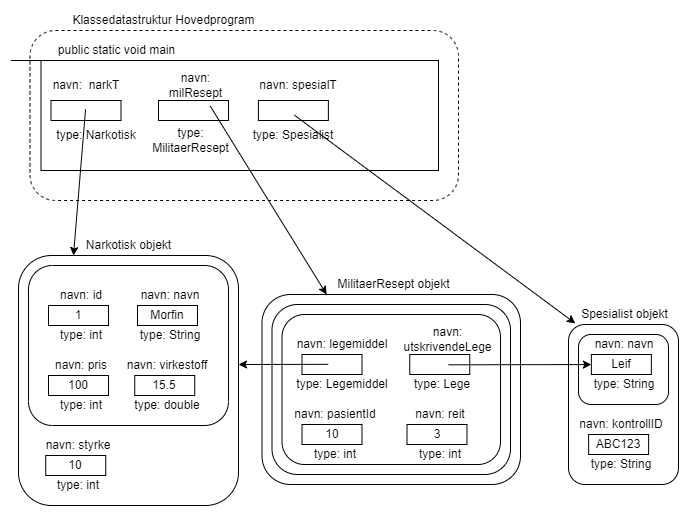

The diagram above was exported from draw.io. Its source (the exported page's mxGraphModel, read from the mxfile embedded in the PNG):
<mxGraphModel dx="1311" dy="928" grid="1" gridSize="10" guides="1" tooltips="1" connect="1" arrows="1" fold="1" page="1" pageScale="1" pageWidth="827" pageHeight="1169" math="0" shadow="0">
  <root>
    <mxCell id="u0ncaf2sfDX0btVjAEH_-0" />
    <mxCell id="u0ncaf2sfDX0btVjAEH_-1" parent="u0ncaf2sfDX0btVjAEH_-0" />
    <mxCell id="u0ncaf2sfDX0btVjAEH_-3" value="" style="rounded=1;whiteSpace=wrap;html=1;dashed=1;" parent="u0ncaf2sfDX0btVjAEH_-1" vertex="1">
      <mxGeometry x="21.5" y="350" width="428.5" height="170" as="geometry" />
    </mxCell>
    <mxCell id="u0ncaf2sfDX0btVjAEH_-4" value="Klassedatastruktur Hovedprogram" style="text;html=1;align=center;verticalAlign=middle;resizable=0;points=[];autosize=1;strokeColor=none;fillColor=none;" parent="u0ncaf2sfDX0btVjAEH_-1" vertex="1">
      <mxGeometry x="54.75" y="330" width="200" height="20" as="geometry" />
    </mxCell>
    <mxCell id="u0ncaf2sfDX0btVjAEH_-5" value="" style="rounded=0;whiteSpace=wrap;html=1;" parent="u0ncaf2sfDX0btVjAEH_-1" vertex="1">
      <mxGeometry x="32.5" y="380" width="397.5" height="110" as="geometry" />
    </mxCell>
    <mxCell id="u0ncaf2sfDX0btVjAEH_-6" value="" style="endArrow=none;html=1;rounded=0;entryX=1;entryY=0;entryDx=0;entryDy=0;" parent="u0ncaf2sfDX0btVjAEH_-1" target="u0ncaf2sfDX0btVjAEH_-5" edge="1">
      <mxGeometry width="50" height="50" relative="1" as="geometry">
        <mxPoint x="2.5" y="380" as="sourcePoint" />
        <mxPoint x="402.5" y="470" as="targetPoint" />
      </mxGeometry>
    </mxCell>
    <mxCell id="u0ncaf2sfDX0btVjAEH_-7" value="public static void main" style="text;html=1;align=center;verticalAlign=middle;resizable=0;points=[];autosize=1;strokeColor=none;fillColor=none;" parent="u0ncaf2sfDX0btVjAEH_-1" vertex="1">
      <mxGeometry x="42.5" y="360" width="130" height="20" as="geometry" />
    </mxCell>
    <mxCell id="u0ncaf2sfDX0btVjAEH_-8" value="" style="rounded=0;whiteSpace=wrap;html=1;" parent="u0ncaf2sfDX0btVjAEH_-1" vertex="1">
      <mxGeometry x="42.5" y="420" width="70" height="20" as="geometry" />
    </mxCell>
    <mxCell id="u0ncaf2sfDX0btVjAEH_-9" value="navn:&amp;nbsp; narkT" style="text;html=1;strokeColor=none;fillColor=none;align=center;verticalAlign=middle;whiteSpace=wrap;rounded=0;" parent="u0ncaf2sfDX0btVjAEH_-1" vertex="1">
      <mxGeometry x="42.5" y="390" width="70" height="30" as="geometry" />
    </mxCell>
    <mxCell id="u0ncaf2sfDX0btVjAEH_-10" value="type: Narkotisk" style="text;html=1;strokeColor=none;fillColor=none;align=center;verticalAlign=middle;whiteSpace=wrap;rounded=0;" parent="u0ncaf2sfDX0btVjAEH_-1" vertex="1">
      <mxGeometry x="42.5" y="440" width="90" height="30" as="geometry" />
    </mxCell>
    <mxCell id="u0ncaf2sfDX0btVjAEH_-23" value="" style="rounded=0;whiteSpace=wrap;html=1;" parent="u0ncaf2sfDX0btVjAEH_-1" vertex="1">
      <mxGeometry x="149.99" y="420" width="70" height="20" as="geometry" />
    </mxCell>
    <mxCell id="u0ncaf2sfDX0btVjAEH_-24" value="navn: milResept" style="text;html=1;strokeColor=none;fillColor=none;align=center;verticalAlign=middle;whiteSpace=wrap;rounded=0;" parent="u0ncaf2sfDX0btVjAEH_-1" vertex="1">
      <mxGeometry x="144.99" y="390" width="85" height="30" as="geometry" />
    </mxCell>
    <mxCell id="u0ncaf2sfDX0btVjAEH_-25" value="type: MilitaerResept" style="text;html=1;strokeColor=none;fillColor=none;align=center;verticalAlign=middle;whiteSpace=wrap;rounded=0;" parent="u0ncaf2sfDX0btVjAEH_-1" vertex="1">
      <mxGeometry x="144.99" y="440" width="75" height="40" as="geometry" />
    </mxCell>
    <mxCell id="u0ncaf2sfDX0btVjAEH_-26" value="" style="rounded=0;whiteSpace=wrap;html=1;" parent="u0ncaf2sfDX0btVjAEH_-1" vertex="1">
      <mxGeometry x="249.88" y="420" width="70" height="20" as="geometry" />
    </mxCell>
    <mxCell id="u0ncaf2sfDX0btVjAEH_-27" value="navn: spesialT" style="text;html=1;strokeColor=none;fillColor=none;align=center;verticalAlign=middle;whiteSpace=wrap;rounded=0;" parent="u0ncaf2sfDX0btVjAEH_-1" vertex="1">
      <mxGeometry x="249.88" y="390" width="80" height="30" as="geometry" />
    </mxCell>
    <mxCell id="u0ncaf2sfDX0btVjAEH_-28" value="type: Spesialist" style="text;html=1;strokeColor=none;fillColor=none;align=center;verticalAlign=middle;whiteSpace=wrap;rounded=0;" parent="u0ncaf2sfDX0btVjAEH_-1" vertex="1">
      <mxGeometry x="239.88" y="440" width="90" height="30" as="geometry" />
    </mxCell>
    <mxCell id="u0ncaf2sfDX0btVjAEH_-35" value="" style="rounded=1;whiteSpace=wrap;html=1;" parent="u0ncaf2sfDX0btVjAEH_-1" vertex="1">
      <mxGeometry x="9.990000000000009" y="575" width="220" height="250" as="geometry" />
    </mxCell>
    <mxCell id="u0ncaf2sfDX0btVjAEH_-36" value="" style="rounded=1;whiteSpace=wrap;html=1;" parent="u0ncaf2sfDX0btVjAEH_-1" vertex="1">
      <mxGeometry x="19.99000000000001" y="585" width="200" height="160" as="geometry" />
    </mxCell>
    <mxCell id="u0ncaf2sfDX0btVjAEH_-37" value="Narkotisk objekt" style="text;html=1;align=center;verticalAlign=middle;resizable=0;points=[];autosize=1;strokeColor=none;fillColor=none;" parent="u0ncaf2sfDX0btVjAEH_-1" vertex="1">
      <mxGeometry x="69.99000000000001" y="555" width="100" height="20" as="geometry" />
    </mxCell>
    <mxCell id="u0ncaf2sfDX0btVjAEH_-38" value="1" style="rounded=0;whiteSpace=wrap;html=1;" parent="u0ncaf2sfDX0btVjAEH_-1" vertex="1">
      <mxGeometry x="39.99000000000001" y="625" width="60" height="20" as="geometry" />
    </mxCell>
    <mxCell id="u0ncaf2sfDX0btVjAEH_-39" value="navn: id" style="text;html=1;strokeColor=none;fillColor=none;align=center;verticalAlign=middle;whiteSpace=wrap;rounded=0;" parent="u0ncaf2sfDX0btVjAEH_-1" vertex="1">
      <mxGeometry x="29.99000000000001" y="605" width="85.5" height="20" as="geometry" />
    </mxCell>
    <mxCell id="u0ncaf2sfDX0btVjAEH_-40" value="type: int" style="text;html=1;strokeColor=none;fillColor=none;align=center;verticalAlign=middle;whiteSpace=wrap;rounded=0;" parent="u0ncaf2sfDX0btVjAEH_-1" vertex="1">
      <mxGeometry x="29.99000000000001" y="645" width="85.5" height="20" as="geometry" />
    </mxCell>
    <mxCell id="u0ncaf2sfDX0btVjAEH_-41" value="Morfin" style="rounded=0;whiteSpace=wrap;html=1;" parent="u0ncaf2sfDX0btVjAEH_-1" vertex="1">
      <mxGeometry x="128.99" y="625" width="60" height="20" as="geometry" />
    </mxCell>
    <mxCell id="u0ncaf2sfDX0btVjAEH_-42" value="navn: navn" style="text;html=1;strokeColor=none;fillColor=none;align=center;verticalAlign=middle;whiteSpace=wrap;rounded=0;" parent="u0ncaf2sfDX0btVjAEH_-1" vertex="1">
      <mxGeometry x="118.99000000000001" y="605" width="85.5" height="20" as="geometry" />
    </mxCell>
    <mxCell id="u0ncaf2sfDX0btVjAEH_-43" value="type: String" style="text;html=1;strokeColor=none;fillColor=none;align=center;verticalAlign=middle;whiteSpace=wrap;rounded=0;" parent="u0ncaf2sfDX0btVjAEH_-1" vertex="1">
      <mxGeometry x="118.99000000000001" y="645" width="85.5" height="20" as="geometry" />
    </mxCell>
    <mxCell id="u0ncaf2sfDX0btVjAEH_-44" value="100" style="rounded=0;whiteSpace=wrap;html=1;" parent="u0ncaf2sfDX0btVjAEH_-1" vertex="1">
      <mxGeometry x="39.99000000000001" y="695" width="60" height="20" as="geometry" />
    </mxCell>
    <mxCell id="u0ncaf2sfDX0btVjAEH_-45" value="navn: pris" style="text;html=1;strokeColor=none;fillColor=none;align=center;verticalAlign=middle;whiteSpace=wrap;rounded=0;" parent="u0ncaf2sfDX0btVjAEH_-1" vertex="1">
      <mxGeometry x="29.99000000000001" y="675" width="85.5" height="20" as="geometry" />
    </mxCell>
    <mxCell id="u0ncaf2sfDX0btVjAEH_-46" value="type: int" style="text;html=1;strokeColor=none;fillColor=none;align=center;verticalAlign=middle;whiteSpace=wrap;rounded=0;" parent="u0ncaf2sfDX0btVjAEH_-1" vertex="1">
      <mxGeometry x="29.99000000000001" y="715" width="85.5" height="20" as="geometry" />
    </mxCell>
    <mxCell id="u0ncaf2sfDX0btVjAEH_-47" value="15.5" style="rounded=0;whiteSpace=wrap;html=1;" parent="u0ncaf2sfDX0btVjAEH_-1" vertex="1">
      <mxGeometry x="126.24000000000001" y="695" width="60" height="20" as="geometry" />
    </mxCell>
    <mxCell id="u0ncaf2sfDX0btVjAEH_-48" value="navn: virkestoff" style="text;html=1;strokeColor=none;fillColor=none;align=center;verticalAlign=middle;whiteSpace=wrap;rounded=0;" parent="u0ncaf2sfDX0btVjAEH_-1" vertex="1">
      <mxGeometry x="116.24000000000001" y="675" width="85.5" height="20" as="geometry" />
    </mxCell>
    <mxCell id="u0ncaf2sfDX0btVjAEH_-49" value="type: double" style="text;html=1;strokeColor=none;fillColor=none;align=center;verticalAlign=middle;whiteSpace=wrap;rounded=0;" parent="u0ncaf2sfDX0btVjAEH_-1" vertex="1">
      <mxGeometry x="116.24000000000001" y="715" width="85.5" height="20" as="geometry" />
    </mxCell>
    <mxCell id="u0ncaf2sfDX0btVjAEH_-50" value="10" style="rounded=0;whiteSpace=wrap;html=1;" parent="u0ncaf2sfDX0btVjAEH_-1" vertex="1">
      <mxGeometry x="37.24000000000001" y="775" width="60" height="20" as="geometry" />
    </mxCell>
    <mxCell id="u0ncaf2sfDX0btVjAEH_-51" value="navn: styrke" style="text;html=1;strokeColor=none;fillColor=none;align=center;verticalAlign=middle;whiteSpace=wrap;rounded=0;" parent="u0ncaf2sfDX0btVjAEH_-1" vertex="1">
      <mxGeometry x="27.24000000000001" y="755" width="85.5" height="20" as="geometry" />
    </mxCell>
    <mxCell id="u0ncaf2sfDX0btVjAEH_-52" value="type: int" style="text;html=1;strokeColor=none;fillColor=none;align=center;verticalAlign=middle;whiteSpace=wrap;rounded=0;" parent="u0ncaf2sfDX0btVjAEH_-1" vertex="1">
      <mxGeometry x="27.24000000000001" y="795" width="85.5" height="20" as="geometry" />
    </mxCell>
    <mxCell id="u0ncaf2sfDX0btVjAEH_-101" value="" style="rounded=1;whiteSpace=wrap;html=1;" parent="u0ncaf2sfDX0btVjAEH_-1" vertex="1">
      <mxGeometry x="253.5" y="614" width="258.5" height="190" as="geometry" />
    </mxCell>
    <mxCell id="u0ncaf2sfDX0btVjAEH_-102" value="" style="rounded=1;whiteSpace=wrap;html=1;" parent="u0ncaf2sfDX0btVjAEH_-1" vertex="1">
      <mxGeometry x="263.5" y="624" width="238.5" height="170" as="geometry" />
    </mxCell>
    <mxCell id="u0ncaf2sfDX0btVjAEH_-103" value="" style="rounded=1;whiteSpace=wrap;html=1;" parent="u0ncaf2sfDX0btVjAEH_-1" vertex="1">
      <mxGeometry x="273.5" y="634" width="218.5" height="150" as="geometry" />
    </mxCell>
    <mxCell id="u0ncaf2sfDX0btVjAEH_-104" value="MilitaerResept objekt" style="text;html=1;align=center;verticalAlign=middle;resizable=0;points=[];autosize=1;strokeColor=none;fillColor=none;" parent="u0ncaf2sfDX0btVjAEH_-1" vertex="1">
      <mxGeometry x="319.75" y="594" width="130" height="20" as="geometry" />
    </mxCell>
    <mxCell id="u0ncaf2sfDX0btVjAEH_-105" value="" style="rounded=0;whiteSpace=wrap;html=1;" parent="u0ncaf2sfDX0btVjAEH_-1" vertex="1">
      <mxGeometry x="293.5" y="674" width="60" height="20" as="geometry" />
    </mxCell>
    <mxCell id="u0ncaf2sfDX0btVjAEH_-106" value="navn: legemiddel" style="text;html=1;strokeColor=none;fillColor=none;align=center;verticalAlign=middle;whiteSpace=wrap;rounded=0;" parent="u0ncaf2sfDX0btVjAEH_-1" vertex="1">
      <mxGeometry x="283.5" y="654" width="100" height="20" as="geometry" />
    </mxCell>
    <mxCell id="u0ncaf2sfDX0btVjAEH_-107" value="type: Legemiddel" style="text;html=1;strokeColor=none;fillColor=none;align=center;verticalAlign=middle;whiteSpace=wrap;rounded=0;" parent="u0ncaf2sfDX0btVjAEH_-1" vertex="1">
      <mxGeometry x="283.5" y="694" width="100" height="20" as="geometry" />
    </mxCell>
    <mxCell id="u0ncaf2sfDX0btVjAEH_-108" value="" style="rounded=0;whiteSpace=wrap;html=1;" parent="u0ncaf2sfDX0btVjAEH_-1" vertex="1">
      <mxGeometry x="401.25" y="674" width="60" height="20" as="geometry" />
    </mxCell>
    <mxCell id="u0ncaf2sfDX0btVjAEH_-109" value="navn: utskrivendeLege" style="text;html=1;strokeColor=none;fillColor=none;align=center;verticalAlign=middle;whiteSpace=wrap;rounded=0;" parent="u0ncaf2sfDX0btVjAEH_-1" vertex="1">
      <mxGeometry x="383.5" y="644" width="110.5" height="30" as="geometry" />
    </mxCell>
    <mxCell id="u0ncaf2sfDX0btVjAEH_-110" value="type: Lege" style="text;html=1;strokeColor=none;fillColor=none;align=center;verticalAlign=middle;whiteSpace=wrap;rounded=0;" parent="u0ncaf2sfDX0btVjAEH_-1" vertex="1">
      <mxGeometry x="391.25" y="694" width="85.5" height="20" as="geometry" />
    </mxCell>
    <mxCell id="u0ncaf2sfDX0btVjAEH_-111" value="10" style="rounded=0;whiteSpace=wrap;html=1;" parent="u0ncaf2sfDX0btVjAEH_-1" vertex="1">
      <mxGeometry x="293.5" y="744" width="60" height="20" as="geometry" />
    </mxCell>
    <mxCell id="u0ncaf2sfDX0btVjAEH_-112" value="navn: pasientId" style="text;html=1;strokeColor=none;fillColor=none;align=center;verticalAlign=middle;whiteSpace=wrap;rounded=0;" parent="u0ncaf2sfDX0btVjAEH_-1" vertex="1">
      <mxGeometry x="283.5" y="724" width="85.5" height="20" as="geometry" />
    </mxCell>
    <mxCell id="u0ncaf2sfDX0btVjAEH_-113" value="type: int" style="text;html=1;strokeColor=none;fillColor=none;align=center;verticalAlign=middle;whiteSpace=wrap;rounded=0;" parent="u0ncaf2sfDX0btVjAEH_-1" vertex="1">
      <mxGeometry x="283.5" y="764" width="85.5" height="20" as="geometry" />
    </mxCell>
    <mxCell id="u0ncaf2sfDX0btVjAEH_-114" value="3" style="rounded=0;whiteSpace=wrap;html=1;" parent="u0ncaf2sfDX0btVjAEH_-1" vertex="1">
      <mxGeometry x="398.5" y="744" width="60" height="20" as="geometry" />
    </mxCell>
    <mxCell id="u0ncaf2sfDX0btVjAEH_-115" value="navn: reit" style="text;html=1;strokeColor=none;fillColor=none;align=center;verticalAlign=middle;whiteSpace=wrap;rounded=0;" parent="u0ncaf2sfDX0btVjAEH_-1" vertex="1">
      <mxGeometry x="388.5" y="724" width="85.5" height="20" as="geometry" />
    </mxCell>
    <mxCell id="u0ncaf2sfDX0btVjAEH_-116" value="type: int" style="text;html=1;strokeColor=none;fillColor=none;align=center;verticalAlign=middle;whiteSpace=wrap;rounded=0;" parent="u0ncaf2sfDX0btVjAEH_-1" vertex="1">
      <mxGeometry x="388.5" y="764" width="85.5" height="20" as="geometry" />
    </mxCell>
    <mxCell id="u0ncaf2sfDX0btVjAEH_-158" value="" style="rounded=1;whiteSpace=wrap;html=1;" parent="u0ncaf2sfDX0btVjAEH_-1" vertex="1">
      <mxGeometry x="560" y="644" width="110" height="160" as="geometry" />
    </mxCell>
    <mxCell id="u0ncaf2sfDX0btVjAEH_-159" value="" style="rounded=1;whiteSpace=wrap;html=1;arcSize=18;" parent="u0ncaf2sfDX0btVjAEH_-1" vertex="1">
      <mxGeometry x="570" y="654" width="90" height="70" as="geometry" />
    </mxCell>
    <mxCell id="u0ncaf2sfDX0btVjAEH_-160" value="Spesialist objekt" style="text;html=1;align=center;verticalAlign=middle;resizable=0;points=[];autosize=1;strokeColor=none;fillColor=none;" parent="u0ncaf2sfDX0btVjAEH_-1" vertex="1">
      <mxGeometry x="565.62" y="624" width="100" height="20" as="geometry" />
    </mxCell>
    <mxCell id="u0ncaf2sfDX0btVjAEH_-161" value="Leif" style="rounded=0;whiteSpace=wrap;html=1;" parent="u0ncaf2sfDX0btVjAEH_-1" vertex="1">
      <mxGeometry x="582.87" y="674" width="60" height="20" as="geometry" />
    </mxCell>
    <mxCell id="u0ncaf2sfDX0btVjAEH_-162" value="navn: navn" style="text;html=1;strokeColor=none;fillColor=none;align=center;verticalAlign=middle;whiteSpace=wrap;rounded=0;" parent="u0ncaf2sfDX0btVjAEH_-1" vertex="1">
      <mxGeometry x="572.87" y="654" width="85.5" height="20" as="geometry" />
    </mxCell>
    <mxCell id="u0ncaf2sfDX0btVjAEH_-163" value="type: String" style="text;html=1;strokeColor=none;fillColor=none;align=center;verticalAlign=middle;whiteSpace=wrap;rounded=0;" parent="u0ncaf2sfDX0btVjAEH_-1" vertex="1">
      <mxGeometry x="572.87" y="694" width="85.5" height="20" as="geometry" />
    </mxCell>
    <mxCell id="u0ncaf2sfDX0btVjAEH_-164" value="ABC123" style="rounded=0;whiteSpace=wrap;html=1;" parent="u0ncaf2sfDX0btVjAEH_-1" vertex="1">
      <mxGeometry x="580.1200000000001" y="754" width="60" height="20" as="geometry" />
    </mxCell>
    <mxCell id="u0ncaf2sfDX0btVjAEH_-165" value="navn: kontrollID" style="text;html=1;strokeColor=none;fillColor=none;align=center;verticalAlign=middle;whiteSpace=wrap;rounded=0;" parent="u0ncaf2sfDX0btVjAEH_-1" vertex="1">
      <mxGeometry x="570.1200000000001" y="734" width="85.5" height="20" as="geometry" />
    </mxCell>
    <mxCell id="u0ncaf2sfDX0btVjAEH_-166" value="type: String" style="text;html=1;strokeColor=none;fillColor=none;align=center;verticalAlign=middle;whiteSpace=wrap;rounded=0;" parent="u0ncaf2sfDX0btVjAEH_-1" vertex="1">
      <mxGeometry x="570.1200000000001" y="774" width="85.5" height="20" as="geometry" />
    </mxCell>
    <mxCell id="u0ncaf2sfDX0btVjAEH_-169" value="" style="endArrow=classic;html=1;rounded=0;entryX=0.062;entryY=-0.007;entryDx=0;entryDy=0;entryPerimeter=0;" parent="u0ncaf2sfDX0btVjAEH_-1" target="u0ncaf2sfDX0btVjAEH_-158" edge="1">
      <mxGeometry width="50" height="50" relative="1" as="geometry">
        <mxPoint x="285.88461538461513" y="434.6300000000001" as="sourcePoint" />
        <mxPoint x="480.9599999999999" y="883.1199999999999" as="targetPoint" />
      </mxGeometry>
    </mxCell>
    <mxCell id="u0ncaf2sfDX0btVjAEH_-179" value="" style="endArrow=classic;html=1;rounded=0;entryX=0.25;entryY=0;entryDx=0;entryDy=0;" parent="u0ncaf2sfDX0btVjAEH_-1" target="u0ncaf2sfDX0btVjAEH_-35" edge="1">
      <mxGeometry width="50" height="50" relative="1" as="geometry">
        <mxPoint x="77.05828861011895" y="428.75" as="sourcePoint" />
        <mxPoint x="-80.00000000000006" y="910" as="targetPoint" />
      </mxGeometry>
    </mxCell>
    <mxCell id="u0ncaf2sfDX0btVjAEH_-182" value="" style="endArrow=classic;html=1;rounded=0;entryX=0.25;entryY=0;entryDx=0;entryDy=0;" parent="u0ncaf2sfDX0btVjAEH_-1" target="u0ncaf2sfDX0btVjAEH_-101" edge="1">
      <mxGeometry width="50" height="50" relative="1" as="geometry">
        <mxPoint x="201.7446153846154" y="425.6300000000001" as="sourcePoint" />
        <mxPoint x="63.6845000000001" y="695" as="targetPoint" />
      </mxGeometry>
    </mxCell>
    <mxCell id="u0ncaf2sfDX0btVjAEH_-183" value="" style="endArrow=classic;html=1;rounded=0;" parent="u0ncaf2sfDX0btVjAEH_-1" target="u0ncaf2sfDX0btVjAEH_-161" edge="1">
      <mxGeometry width="50" height="50" relative="1" as="geometry">
        <mxPoint x="440.00461538461553" y="684.3100000000002" as="sourcePoint" />
        <mxPoint x="634.94" y="783.6800000000001" as="targetPoint" />
      </mxGeometry>
    </mxCell>
    <mxCell id="u0ncaf2sfDX0btVjAEH_-184" value="" style="endArrow=classic;html=1;rounded=0;" parent="u0ncaf2sfDX0btVjAEH_-1" edge="1">
      <mxGeometry width="50" height="50" relative="1" as="geometry">
        <mxPoint x="319.7546153846156" y="683.8400000000001" as="sourcePoint" />
        <mxPoint x="230" y="684" as="targetPoint" />
      </mxGeometry>
    </mxCell>
  </root>
</mxGraphModel>